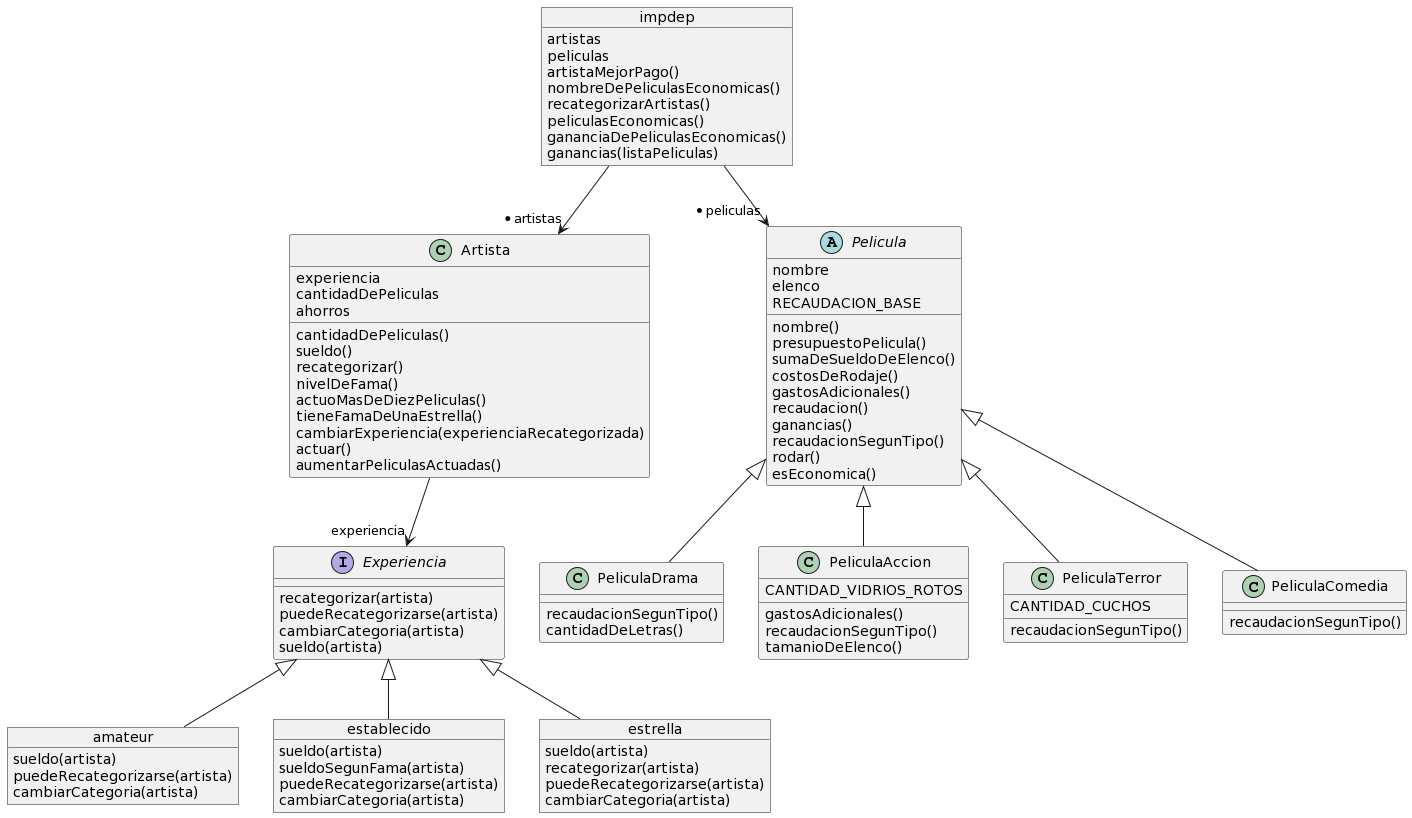

The diagram above was rendered by PlantUML. Its source (embedded in the PNG):
@startuml
class Artista {
    experiencia
	cantidadDePeliculas
	ahorros
	
	cantidadDePeliculas()
	sueldo()
	recategorizar()
	nivelDeFama()
	actuoMasDeDiezPeliculas()
	tieneFamaDeUnaEstrella()
	cambiarExperiencia(experienciaRecategorizada)
	actuar()
	aumentarPeliculasActuadas()
}

Artista --> "experiencia" Experiencia

abstract class Pelicula {
 	nombre
 	elenco
 	RECAUDACION_BASE  	
 	
    nombre() 
 	presupuestoPelicula()
 	sumaDeSueldoDeElenco() 
    costosDeRodaje()
 	gastosAdicionales()
 	recaudacion()
    ganancias() 	
 	recaudacionSegunTipo()
 	rodar()
 	esEconomica()
}

Pelicula <|-- PeliculaDrama
Pelicula <|-- PeliculaAccion
Pelicula <|-- PeliculaTerror
Pelicula <|-- PeliculaComedia

class PeliculaDrama {
 	recaudacionSegunTipo()
 	cantidadDeLetras()
}
 
class PeliculaAccion {
 	CANTIDAD_VIDRIOS_ROTOS
 	
 	gastosAdicionales() 
    recaudacionSegunTipo()
 	tamanioDeElenco()
}
 
class PeliculaTerror {
  	CANTIDAD_CUCHOS
  	
 	recaudacionSegunTipo()
}
 
class PeliculaComedia {
 	recaudacionSegunTipo()
}

Interface Experiencia {
 	recategorizar(artista)
 	puedeRecategorizarse(artista)
 	cambiarCategoria(artista)
 	sueldo(artista)
}

Experiencia <|-- amateur
Experiencia <|-- establecido
Experiencia <|-- estrella

object amateur {
 	sueldo(artista)
 	puedeRecategorizarse(artista)
 	cambiarCategoria(artista)
}
 
object establecido {
 	sueldo(artista)
	sueldoSegunFama(artista)
	puedeRecategorizarse(artista)
	cambiarCategoria(artista)
}
 
object estrella {
 	sueldo(artista)
 	recategorizar(artista)
 	puedeRecategorizarse(artista)
 	cambiarCategoria(artista)
}

object impdep {
	artistas
    peliculas

	artistaMejorPago()
	nombreDePeliculasEconomicas()
	recategorizarArtistas()
	peliculasEconomicas()
	gananciaDePeliculasEconomicas()
	ganancias(listaPeliculas)
}

impdep --> "* artistas" Artista
impdep --> "* peliculas" Pelicula
@enduml